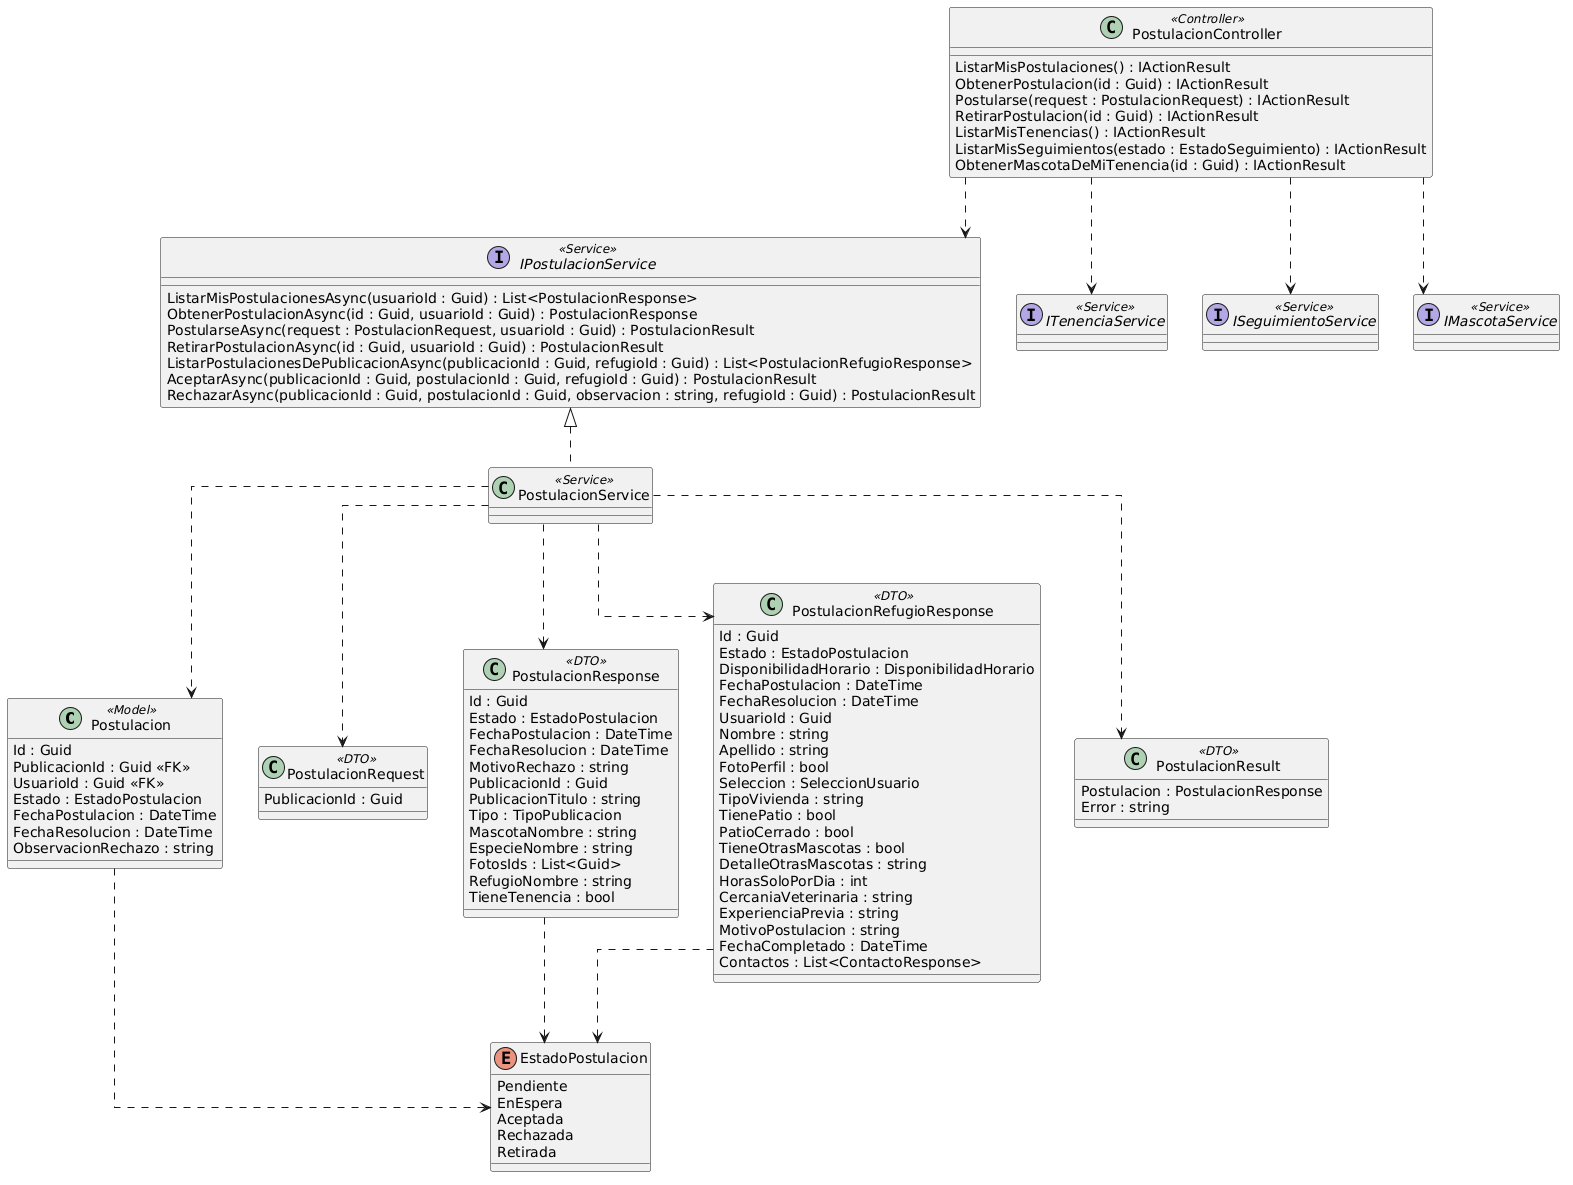

The diagram above was rendered by PlantUML. Its source (embedded in the PNG):
@startuml
skinparam Linetype ortho

class Postulacion <<Model>> {
  Id : Guid
  PublicacionId : Guid <<FK>>
  UsuarioId : Guid <<FK>>
  Estado : EstadoPostulacion
  FechaPostulacion : DateTime
  FechaResolucion : DateTime
  ObservacionRechazo : string
}

class PostulacionRequest <<DTO>> {
  PublicacionId : Guid
}

class PostulacionResponse <<DTO>> {
  Id : Guid
  Estado : EstadoPostulacion
  FechaPostulacion : DateTime
  FechaResolucion : DateTime
  MotivoRechazo : string
  PublicacionId : Guid
  PublicacionTitulo : string
  Tipo : TipoPublicacion
  MascotaNombre : string
  EspecieNombre : string
  FotosIds : List<Guid>
  RefugioNombre : string
  TieneTenencia : bool
}

class PostulacionRefugioResponse <<DTO>> {
  Id : Guid
  Estado : EstadoPostulacion
  DisponibilidadHorario : DisponibilidadHorario
  FechaPostulacion : DateTime
  FechaResolucion : DateTime
  UsuarioId : Guid
  Nombre : string
  Apellido : string
  FotoPerfil : bool
  Seleccion : SeleccionUsuario
  TipoVivienda : string
  TienePatio : bool
  PatioCerrado : bool
  TieneOtrasMascotas : bool
  DetalleOtrasMascotas : string
  HorasSoloPorDia : int
  CercaniaVeterinaria : string
  ExperienciaPrevia : string
  MotivoPostulacion : string
  FechaCompletado : DateTime
  Contactos : List<ContactoResponse>
}

class PostulacionResult <<DTO>> {
  Postulacion : PostulacionResponse
  Error : string
}

class PostulacionController <<Controller>> {
  ListarMisPostulaciones() : IActionResult
  ObtenerPostulacion(id : Guid) : IActionResult
  Postularse(request : PostulacionRequest) : IActionResult
  RetirarPostulacion(id : Guid) : IActionResult
  ListarMisTenencias() : IActionResult
  ListarMisSeguimientos(estado : EstadoSeguimiento) : IActionResult
  ObtenerMascotaDeMiTenencia(id : Guid) : IActionResult
}

interface IPostulacionService <<Service>> {
  ListarMisPostulacionesAsync(usuarioId : Guid) : List<PostulacionResponse>
  ObtenerPostulacionAsync(id : Guid, usuarioId : Guid) : PostulacionResponse
  PostularseAsync(request : PostulacionRequest, usuarioId : Guid) : PostulacionResult
  RetirarPostulacionAsync(id : Guid, usuarioId : Guid) : PostulacionResult
  ListarPostulacionesDePublicacionAsync(publicacionId : Guid, refugioId : Guid) : List<PostulacionRefugioResponse>
  AceptarAsync(publicacionId : Guid, postulacionId : Guid, refugioId : Guid) : PostulacionResult
  RechazarAsync(publicacionId : Guid, postulacionId : Guid, observacion : string, refugioId : Guid) : PostulacionResult
}

class PostulacionService <<Service>>

enum EstadoPostulacion {
  Pendiente
  EnEspera
  Aceptada
  Rechazada
  Retirada
}

interface ITenenciaService <<Service>>

interface ISeguimientoService <<Service>>

interface IMascotaService <<Service>>

/' Relaciones '/
PostulacionController ..> IPostulacionService
PostulacionController ..> ITenenciaService
PostulacionController ..> ISeguimientoService
PostulacionController ..> IMascotaService
IPostulacionService <|.. PostulacionService
PostulacionService ..> Postulacion
PostulacionService ..> PostulacionRequest
PostulacionService ..> PostulacionResponse
PostulacionService ..> PostulacionRefugioResponse
PostulacionService ..> PostulacionResult

Postulacion ..> EstadoPostulacion
PostulacionResponse ..> EstadoPostulacion
PostulacionRefugioResponse ..> EstadoPostulacion
@enduml